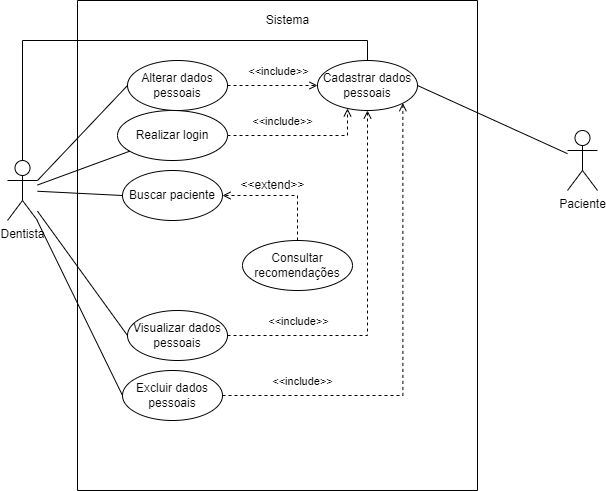

The diagram above was exported from draw.io. Its source (the exported page's mxGraphModel, read from the mxfile embedded in the PNG):
<mxGraphModel dx="1050" dy="541" grid="1" gridSize="10" guides="1" tooltips="1" connect="1" arrows="1" fold="1" page="1" pageScale="1" pageWidth="827" pageHeight="1169" math="0" shadow="0">
  <root>
    <mxCell id="0" />
    <mxCell id="1" parent="0" />
    <mxCell id="Ji1YcPX7LixZOAAtkK-e-2" value="" style="swimlane;startSize=0;" vertex="1" parent="1">
      <mxGeometry x="210" y="110" width="400" height="490" as="geometry" />
    </mxCell>
    <mxCell id="Ji1YcPX7LixZOAAtkK-e-9" value="Cadastrar dados pessoais" style="ellipse;whiteSpace=wrap;html=1;" vertex="1" parent="Ji1YcPX7LixZOAAtkK-e-2">
      <mxGeometry x="240" y="60" width="100" height="50" as="geometry" />
    </mxCell>
    <mxCell id="Ji1YcPX7LixZOAAtkK-e-14" value="Buscar paciente" style="ellipse;whiteSpace=wrap;html=1;" vertex="1" parent="Ji1YcPX7LixZOAAtkK-e-2">
      <mxGeometry x="45" y="170" width="100" height="50" as="geometry" />
    </mxCell>
    <mxCell id="Ji1YcPX7LixZOAAtkK-e-41" style="edgeStyle=orthogonalEdgeStyle;rounded=0;orthogonalLoop=1;jettySize=auto;html=1;dashed=1;endArrow=open;endFill=0;" edge="1" parent="Ji1YcPX7LixZOAAtkK-e-2" source="Ji1YcPX7LixZOAAtkK-e-13" target="Ji1YcPX7LixZOAAtkK-e-9">
      <mxGeometry relative="1" as="geometry">
        <mxPoint x="270" y="110" as="targetPoint" />
        <Array as="points">
          <mxPoint x="270" y="135" />
        </Array>
      </mxGeometry>
    </mxCell>
    <mxCell id="Ji1YcPX7LixZOAAtkK-e-13" value="Realizar login" style="ellipse;whiteSpace=wrap;html=1;" vertex="1" parent="Ji1YcPX7LixZOAAtkK-e-2">
      <mxGeometry x="40" y="110" width="110" height="50" as="geometry" />
    </mxCell>
    <mxCell id="Ji1YcPX7LixZOAAtkK-e-38" style="edgeStyle=orthogonalEdgeStyle;rounded=0;orthogonalLoop=1;jettySize=auto;html=1;dashed=1;endArrow=open;endFill=0;" edge="1" parent="Ji1YcPX7LixZOAAtkK-e-2" source="Ji1YcPX7LixZOAAtkK-e-15" target="Ji1YcPX7LixZOAAtkK-e-9">
      <mxGeometry relative="1" as="geometry" />
    </mxCell>
    <mxCell id="Ji1YcPX7LixZOAAtkK-e-39" value="&amp;lt;&amp;lt;include&amp;gt;&amp;gt;" style="edgeLabel;html=1;align=center;verticalAlign=middle;resizable=0;points=[];" vertex="1" connectable="0" parent="Ji1YcPX7LixZOAAtkK-e-38">
      <mxGeometry x="0.2912" relative="1" as="geometry">
        <mxPoint x="-8" y="-15" as="offset" />
      </mxGeometry>
    </mxCell>
    <mxCell id="Ji1YcPX7LixZOAAtkK-e-15" value="Alterar dados pessoais" style="ellipse;whiteSpace=wrap;html=1;" vertex="1" parent="Ji1YcPX7LixZOAAtkK-e-2">
      <mxGeometry x="50" y="60" width="100" height="50" as="geometry" />
    </mxCell>
    <mxCell id="Ji1YcPX7LixZOAAtkK-e-45" style="edgeStyle=orthogonalEdgeStyle;rounded=0;orthogonalLoop=1;jettySize=auto;html=1;entryX=1;entryY=1;entryDx=0;entryDy=0;endArrow=open;endFill=0;dashed=1;" edge="1" parent="Ji1YcPX7LixZOAAtkK-e-2" source="Ji1YcPX7LixZOAAtkK-e-16" target="Ji1YcPX7LixZOAAtkK-e-9">
      <mxGeometry relative="1" as="geometry" />
    </mxCell>
    <mxCell id="Ji1YcPX7LixZOAAtkK-e-16" value="Excluir dados pessoais" style="ellipse;whiteSpace=wrap;html=1;" vertex="1" parent="Ji1YcPX7LixZOAAtkK-e-2">
      <mxGeometry x="45" y="370" width="100" height="50" as="geometry" />
    </mxCell>
    <mxCell id="Ji1YcPX7LixZOAAtkK-e-44" style="edgeStyle=orthogonalEdgeStyle;rounded=0;orthogonalLoop=1;jettySize=auto;html=1;dashed=1;endArrow=open;endFill=0;" edge="1" parent="Ji1YcPX7LixZOAAtkK-e-2" source="Ji1YcPX7LixZOAAtkK-e-28" target="Ji1YcPX7LixZOAAtkK-e-9">
      <mxGeometry relative="1" as="geometry">
        <mxPoint x="310" y="100" as="targetPoint" />
      </mxGeometry>
    </mxCell>
    <mxCell id="Ji1YcPX7LixZOAAtkK-e-28" value="Visualizar dados pessoais" style="ellipse;whiteSpace=wrap;html=1;" vertex="1" parent="Ji1YcPX7LixZOAAtkK-e-2">
      <mxGeometry x="50" y="310" width="100" height="50" as="geometry" />
    </mxCell>
    <mxCell id="Ji1YcPX7LixZOAAtkK-e-54" style="edgeStyle=orthogonalEdgeStyle;rounded=0;orthogonalLoop=1;jettySize=auto;html=1;entryX=1;entryY=0.5;entryDx=0;entryDy=0;dashed=1;endArrow=open;endFill=0;" edge="1" parent="Ji1YcPX7LixZOAAtkK-e-2" source="Ji1YcPX7LixZOAAtkK-e-31" target="Ji1YcPX7LixZOAAtkK-e-14">
      <mxGeometry relative="1" as="geometry">
        <Array as="points">
          <mxPoint x="220" y="195" />
        </Array>
      </mxGeometry>
    </mxCell>
    <mxCell id="Ji1YcPX7LixZOAAtkK-e-31" value="Consultar recomendações" style="ellipse;whiteSpace=wrap;html=1;" vertex="1" parent="Ji1YcPX7LixZOAAtkK-e-2">
      <mxGeometry x="165" y="240" width="110" height="50" as="geometry" />
    </mxCell>
    <mxCell id="Ji1YcPX7LixZOAAtkK-e-47" value="&amp;lt;&amp;lt;include&amp;gt;&amp;gt;" style="edgeLabel;html=1;align=center;verticalAlign=middle;resizable=0;points=[];" vertex="1" connectable="0" parent="Ji1YcPX7LixZOAAtkK-e-2">
      <mxGeometry x="204.0010344827586" y="120" as="geometry" />
    </mxCell>
    <mxCell id="Ji1YcPX7LixZOAAtkK-e-50" value="&amp;lt;&amp;lt;include&amp;gt;&amp;gt;" style="edgeLabel;html=1;align=center;verticalAlign=middle;resizable=0;points=[];" vertex="1" connectable="0" parent="Ji1YcPX7LixZOAAtkK-e-2">
      <mxGeometry x="220.0010344827586" y="320" as="geometry" />
    </mxCell>
    <mxCell id="Ji1YcPX7LixZOAAtkK-e-51" value="&amp;lt;&amp;lt;include&amp;gt;&amp;gt;" style="edgeLabel;html=1;align=center;verticalAlign=middle;resizable=0;points=[];" vertex="1" connectable="0" parent="Ji1YcPX7LixZOAAtkK-e-2">
      <mxGeometry x="249.9310344827586" y="110" as="geometry">
        <mxPoint x="-25" y="270" as="offset" />
      </mxGeometry>
    </mxCell>
    <mxCell id="Ji1YcPX7LixZOAAtkK-e-55" value="&amp;lt;&amp;lt;extend&amp;gt;&amp;gt;" style="text;html=1;align=center;verticalAlign=middle;resizable=0;points=[];autosize=1;strokeColor=none;fillColor=none;" vertex="1" parent="Ji1YcPX7LixZOAAtkK-e-2">
      <mxGeometry x="150" y="170" width="90" height="30" as="geometry" />
    </mxCell>
    <mxCell id="Ji1YcPX7LixZOAAtkK-e-46" style="edgeStyle=orthogonalEdgeStyle;rounded=0;orthogonalLoop=1;jettySize=auto;html=1;entryX=0.5;entryY=0;entryDx=0;entryDy=0;endArrow=none;endFill=0;" edge="1" parent="1" source="Ji1YcPX7LixZOAAtkK-e-4" target="Ji1YcPX7LixZOAAtkK-e-9">
      <mxGeometry relative="1" as="geometry">
        <Array as="points">
          <mxPoint x="155" y="150" />
          <mxPoint x="500" y="150" />
        </Array>
      </mxGeometry>
    </mxCell>
    <mxCell id="Ji1YcPX7LixZOAAtkK-e-4" value="Dentista" style="shape=umlActor;verticalLabelPosition=bottom;verticalAlign=top;html=1;outlineConnect=0;" vertex="1" parent="1">
      <mxGeometry x="140" y="270" width="30" height="60" as="geometry" />
    </mxCell>
    <mxCell id="Ji1YcPX7LixZOAAtkK-e-7" value="Paciente" style="shape=umlActor;verticalLabelPosition=bottom;verticalAlign=top;html=1;outlineConnect=0;" vertex="1" parent="1">
      <mxGeometry x="700" y="240" width="30" height="60" as="geometry" />
    </mxCell>
    <mxCell id="Ji1YcPX7LixZOAAtkK-e-25" value="" style="endArrow=none;html=1;rounded=0;" edge="1" parent="1" source="Ji1YcPX7LixZOAAtkK-e-4" target="Ji1YcPX7LixZOAAtkK-e-13">
      <mxGeometry width="50" height="50" relative="1" as="geometry">
        <mxPoint x="360" y="310" as="sourcePoint" />
        <mxPoint x="410" y="260" as="targetPoint" />
      </mxGeometry>
    </mxCell>
    <mxCell id="Ji1YcPX7LixZOAAtkK-e-26" value="" style="endArrow=none;html=1;rounded=0;entryX=0;entryY=0.5;entryDx=0;entryDy=0;" edge="1" parent="1" source="Ji1YcPX7LixZOAAtkK-e-4" target="Ji1YcPX7LixZOAAtkK-e-14">
      <mxGeometry width="50" height="50" relative="1" as="geometry">
        <mxPoint x="360" y="310" as="sourcePoint" />
        <mxPoint x="410" y="260" as="targetPoint" />
      </mxGeometry>
    </mxCell>
    <mxCell id="Ji1YcPX7LixZOAAtkK-e-35" value="" style="endArrow=none;html=1;rounded=0;exitX=1;exitY=0.3333333333333333;exitDx=0;exitDy=0;exitPerimeter=0;entryX=0;entryY=0.5;entryDx=0;entryDy=0;" edge="1" parent="1" source="Ji1YcPX7LixZOAAtkK-e-4" target="Ji1YcPX7LixZOAAtkK-e-15">
      <mxGeometry width="50" height="50" relative="1" as="geometry">
        <mxPoint x="360" y="390" as="sourcePoint" />
        <mxPoint x="410" y="340" as="targetPoint" />
      </mxGeometry>
    </mxCell>
    <mxCell id="Ji1YcPX7LixZOAAtkK-e-36" value="" style="endArrow=none;html=1;rounded=0;entryX=0;entryY=0.5;entryDx=0;entryDy=0;" edge="1" parent="1" source="Ji1YcPX7LixZOAAtkK-e-4" target="Ji1YcPX7LixZOAAtkK-e-28">
      <mxGeometry width="50" height="50" relative="1" as="geometry">
        <mxPoint x="360" y="390" as="sourcePoint" />
        <mxPoint x="410" y="340" as="targetPoint" />
      </mxGeometry>
    </mxCell>
    <mxCell id="Ji1YcPX7LixZOAAtkK-e-37" value="" style="endArrow=none;html=1;rounded=0;entryX=0;entryY=0.5;entryDx=0;entryDy=0;" edge="1" parent="1" source="Ji1YcPX7LixZOAAtkK-e-4" target="Ji1YcPX7LixZOAAtkK-e-16">
      <mxGeometry width="50" height="50" relative="1" as="geometry">
        <mxPoint x="360" y="390" as="sourcePoint" />
        <mxPoint x="410" y="340" as="targetPoint" />
      </mxGeometry>
    </mxCell>
    <mxCell id="Ji1YcPX7LixZOAAtkK-e-40" value="" style="endArrow=none;html=1;rounded=0;exitX=1;exitY=0.5;exitDx=0;exitDy=0;" edge="1" parent="1" source="Ji1YcPX7LixZOAAtkK-e-9" target="Ji1YcPX7LixZOAAtkK-e-7">
      <mxGeometry width="50" height="50" relative="1" as="geometry">
        <mxPoint x="360" y="290" as="sourcePoint" />
        <mxPoint x="410" y="240" as="targetPoint" />
      </mxGeometry>
    </mxCell>
    <mxCell id="Ji1YcPX7LixZOAAtkK-e-56" value="Sistema" style="text;html=1;align=center;verticalAlign=middle;resizable=0;points=[];autosize=1;strokeColor=none;fillColor=none;" vertex="1" parent="1">
      <mxGeometry x="385" y="115" width="70" height="30" as="geometry" />
    </mxCell>
  </root>
</mxGraphModel>